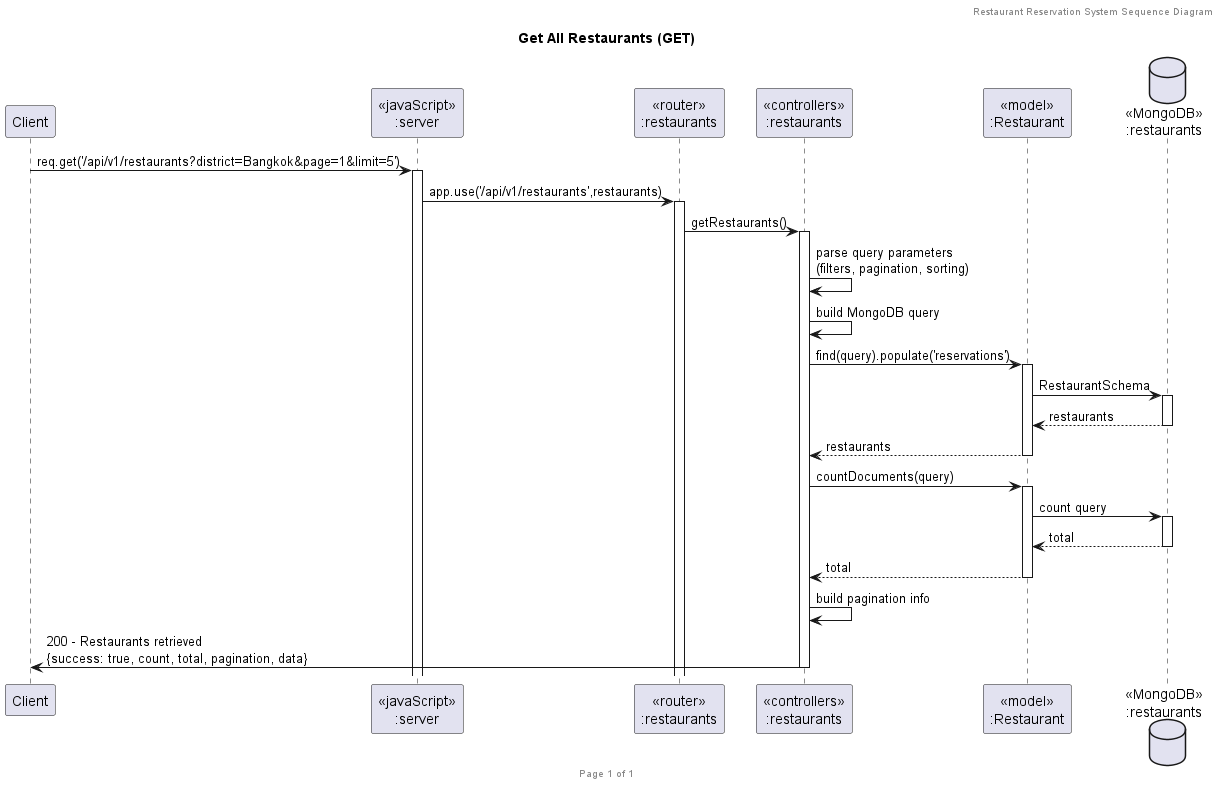

The diagram above was rendered by PlantUML. Its source (embedded in the PNG):
@startuml Get All Restaurants (GET)

header Restaurant Reservation System Sequence Diagram
footer Page %page% of %lastpage%
title "Get All Restaurants (GET)"

participant "Client" as client
participant "<<javaScript>>\n:server" as server
participant "<<router>>\n:restaurants" as routerRestaurants
participant "<<controllers>>\n:restaurants" as controllersRestaurants
participant "<<model>>\n:Restaurant" as modelRestaurant
database "<<MongoDB>>\n:restaurants" as RestaurantsDatabase

client->server ++:req.get('/api/v1/restaurants?district=Bangkok&page=1&limit=5')
server->routerRestaurants ++:app.use('/api/v1/restaurants',restaurants)
routerRestaurants -> controllersRestaurants ++:getRestaurants()
controllersRestaurants->controllersRestaurants:parse query parameters\n(filters, pagination, sorting)
controllersRestaurants->controllersRestaurants:build MongoDB query
controllersRestaurants->modelRestaurant ++:find(query).populate('reservations')
modelRestaurant ->RestaurantsDatabase ++: RestaurantSchema
RestaurantsDatabase --> modelRestaurant --: restaurants
controllersRestaurants <-- modelRestaurant --:restaurants
controllersRestaurants->modelRestaurant ++:countDocuments(query)
modelRestaurant ->RestaurantsDatabase ++: count query
RestaurantsDatabase --> modelRestaurant --: total
controllersRestaurants <-- modelRestaurant --:total
controllersRestaurants->controllersRestaurants:build pagination info
controllersRestaurants->client --:200 - Restaurants retrieved\n{success: true, count, total, pagination, data}

@enduml